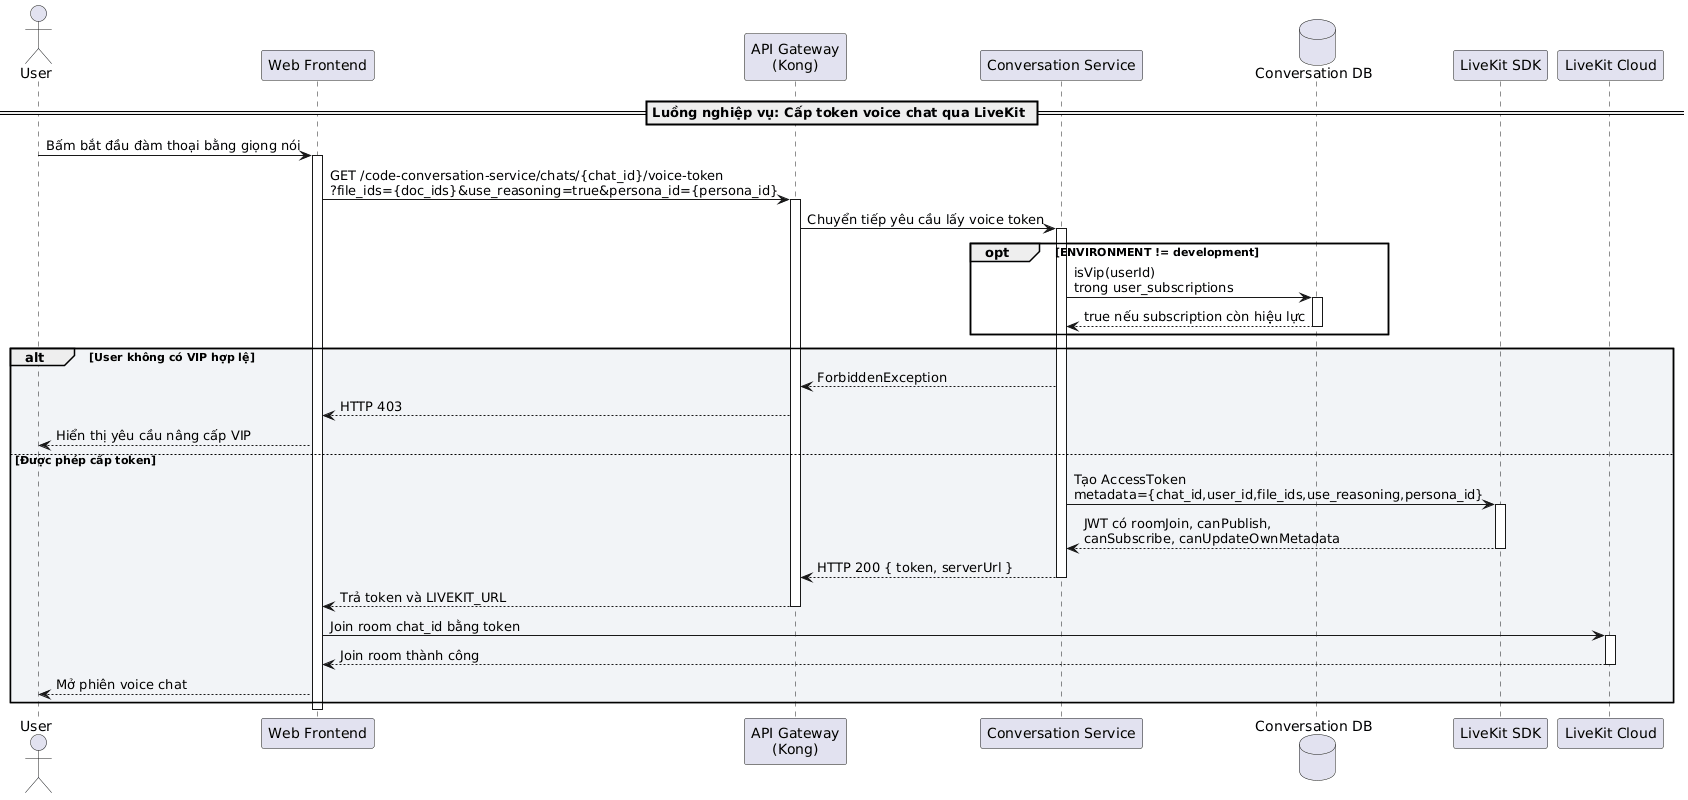

The diagram above was rendered by PlantUML. Its source (embedded in the PNG):
@startuml
actor "User" as User
participant "Web Frontend" as Frontend
participant "API Gateway\n(Kong)" as Kong
participant "Conversation Service" as ConversationService
database "Conversation DB" as ConversationDB
participant "LiveKit SDK" as LiveKitSDK
participant "LiveKit Cloud" as LiveKit

== Luồng nghiệp vụ: Cấp token voice chat qua LiveKit ==

User -> Frontend: Bấm bắt đầu đàm thoại bằng giọng nói
activate Frontend

Frontend -> Kong: GET /code-conversation-service/chats/{chat_id}/voice-token\n?file_ids={doc_ids}&use_reasoning=true&persona_id={persona_id}
activate Kong
Kong -> ConversationService: Chuyển tiếp yêu cầu lấy voice token
activate ConversationService

opt ENVIRONMENT != development
ConversationService -> ConversationDB: isVip(userId)\ntrong user_subscriptions
activate ConversationDB
ConversationDB --> ConversationService: true nếu subscription còn hiệu lực
deactivate ConversationDB
end

alt #F2F4F7 User không có VIP hợp lệ
ConversationService --> Kong: ForbiddenException
Kong --> Frontend: HTTP 403
Frontend --> User: Hiển thị yêu cầu nâng cấp VIP
else Được phép cấp token
ConversationService -> LiveKitSDK: Tạo AccessToken\nmetadata={chat_id,user_id,file_ids,use_reasoning,persona_id}
activate LiveKitSDK
LiveKitSDK --> ConversationService: JWT có roomJoin, canPublish,\ncanSubscribe, canUpdateOwnMetadata
deactivate LiveKitSDK

ConversationService --> Kong: HTTP 200 { token, serverUrl }
deactivate ConversationService
Kong --> Frontend: Trả token và LIVEKIT_URL
deactivate Kong

Frontend -> LiveKit: Join room chat_id bằng token
activate LiveKit
LiveKit --> Frontend: Join room thành công
deactivate LiveKit

Frontend --> User: Mở phiên voice chat
end

deactivate Frontend
@enduml